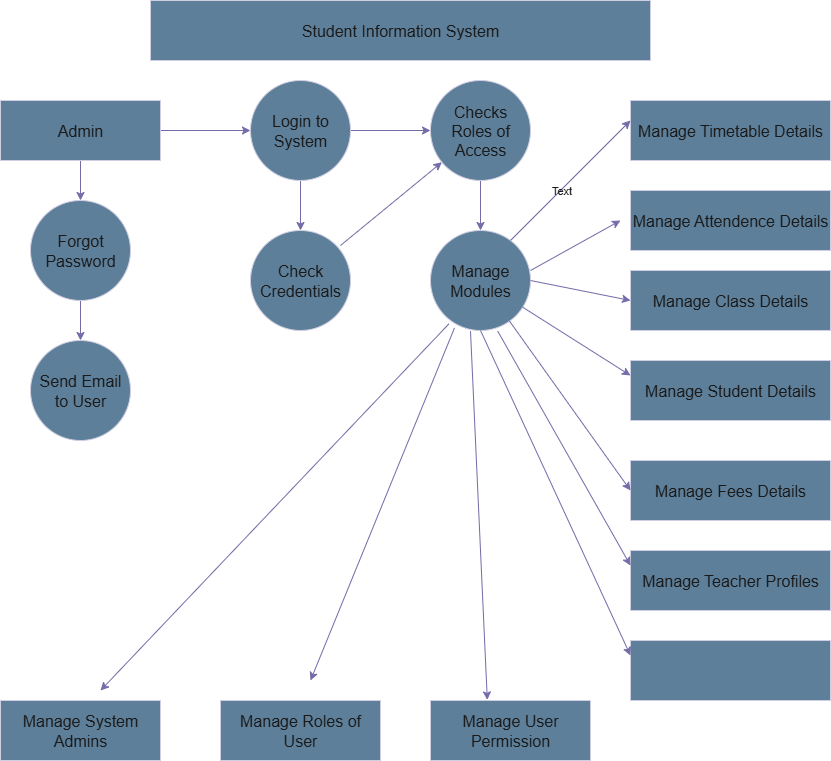

The diagram above was exported from draw.io. Its source (the exported page's mxGraphModel, read from the mxfile embedded in the PNG):
<mxGraphModel dx="1042" dy="596" grid="1" gridSize="10" guides="1" tooltips="1" connect="1" arrows="1" fold="1" page="1" pageScale="1" pageWidth="850" pageHeight="1100" math="0" shadow="0">
  <root>
    <mxCell id="0" />
    <mxCell id="1" parent="0" />
    <mxCell id="0_MPP0XAYmmnlPM0OYzE-7" value="" style="edgeStyle=orthogonalEdgeStyle;rounded=0;orthogonalLoop=1;jettySize=auto;html=1;labelBackgroundColor=none;strokeColor=#736CA8;fontColor=default;" edge="1" parent="1" source="0_MPP0XAYmmnlPM0OYzE-1" target="0_MPP0XAYmmnlPM0OYzE-2">
      <mxGeometry relative="1" as="geometry" />
    </mxCell>
    <mxCell id="0_MPP0XAYmmnlPM0OYzE-12" value="" style="edgeStyle=orthogonalEdgeStyle;rounded=0;orthogonalLoop=1;jettySize=auto;html=1;labelBackgroundColor=none;strokeColor=#736CA8;fontColor=default;" edge="1" parent="1" source="0_MPP0XAYmmnlPM0OYzE-1" target="0_MPP0XAYmmnlPM0OYzE-10">
      <mxGeometry relative="1" as="geometry" />
    </mxCell>
    <mxCell id="0_MPP0XAYmmnlPM0OYzE-1" value="&lt;font size=&quot;3&quot;&gt;Admin&lt;/font&gt;" style="rounded=0;whiteSpace=wrap;html=1;fillColor=#5D7F99;labelBackgroundColor=none;strokeColor=#D0CEE2;fontColor=#1A1A1A;" vertex="1" parent="1">
      <mxGeometry x="60" y="120" width="160" height="60" as="geometry" />
    </mxCell>
    <mxCell id="0_MPP0XAYmmnlPM0OYzE-8" value="" style="edgeStyle=orthogonalEdgeStyle;rounded=0;orthogonalLoop=1;jettySize=auto;html=1;labelBackgroundColor=none;strokeColor=#736CA8;fontColor=default;" edge="1" parent="1" source="0_MPP0XAYmmnlPM0OYzE-2" target="0_MPP0XAYmmnlPM0OYzE-3">
      <mxGeometry relative="1" as="geometry" />
    </mxCell>
    <mxCell id="0_MPP0XAYmmnlPM0OYzE-2" value="&lt;font size=&quot;3&quot;&gt;Forgot Password&lt;/font&gt;" style="ellipse;whiteSpace=wrap;html=1;aspect=fixed;direction=south;labelBackgroundColor=none;fillColor=#5D7F99;strokeColor=#D0CEE2;fontColor=#1A1A1A;" vertex="1" parent="1">
      <mxGeometry x="90" y="220" width="100" height="100" as="geometry" />
    </mxCell>
    <mxCell id="0_MPP0XAYmmnlPM0OYzE-3" value="&lt;font size=&quot;3&quot;&gt;Send Email to User&lt;/font&gt;" style="ellipse;whiteSpace=wrap;html=1;aspect=fixed;labelBackgroundColor=none;fillColor=#5D7F99;strokeColor=#D0CEE2;fontColor=#1A1A1A;" vertex="1" parent="1">
      <mxGeometry x="90" y="360" width="100" height="100" as="geometry" />
    </mxCell>
    <mxCell id="0_MPP0XAYmmnlPM0OYzE-5" value="&lt;font size=&quot;3&quot;&gt;Student Information System&lt;/font&gt;" style="rounded=0;whiteSpace=wrap;html=1;labelBackgroundColor=none;fillColor=#5D7F99;strokeColor=#D0CEE2;fontColor=#1A1A1A;" vertex="1" parent="1">
      <mxGeometry x="210" y="20" width="500" height="60" as="geometry" />
    </mxCell>
    <mxCell id="0_MPP0XAYmmnlPM0OYzE-14" value="" style="edgeStyle=orthogonalEdgeStyle;rounded=0;orthogonalLoop=1;jettySize=auto;html=1;labelBackgroundColor=none;strokeColor=#736CA8;fontColor=default;" edge="1" parent="1" source="0_MPP0XAYmmnlPM0OYzE-10" target="0_MPP0XAYmmnlPM0OYzE-13">
      <mxGeometry relative="1" as="geometry" />
    </mxCell>
    <mxCell id="0_MPP0XAYmmnlPM0OYzE-17" value="" style="edgeStyle=orthogonalEdgeStyle;rounded=0;orthogonalLoop=1;jettySize=auto;html=1;labelBackgroundColor=none;strokeColor=#736CA8;fontColor=default;" edge="1" parent="1" source="0_MPP0XAYmmnlPM0OYzE-10" target="0_MPP0XAYmmnlPM0OYzE-15">
      <mxGeometry relative="1" as="geometry" />
    </mxCell>
    <mxCell id="0_MPP0XAYmmnlPM0OYzE-10" value="&lt;font size=&quot;3&quot;&gt;Login to System&lt;/font&gt;" style="ellipse;whiteSpace=wrap;html=1;aspect=fixed;labelBackgroundColor=none;fillColor=#5D7F99;strokeColor=#D0CEE2;fontColor=#1A1A1A;" vertex="1" parent="1">
      <mxGeometry x="310" y="100" width="100" height="100" as="geometry" />
    </mxCell>
    <mxCell id="0_MPP0XAYmmnlPM0OYzE-13" value="&lt;font size=&quot;3&quot;&gt;Check Credentials&lt;/font&gt;" style="ellipse;whiteSpace=wrap;html=1;aspect=fixed;labelBackgroundColor=none;fillColor=#5D7F99;strokeColor=#D0CEE2;fontColor=#1A1A1A;" vertex="1" parent="1">
      <mxGeometry x="310" y="250" width="100" height="100" as="geometry" />
    </mxCell>
    <mxCell id="0_MPP0XAYmmnlPM0OYzE-19" value="" style="edgeStyle=orthogonalEdgeStyle;rounded=0;orthogonalLoop=1;jettySize=auto;html=1;labelBackgroundColor=none;strokeColor=#736CA8;fontColor=default;" edge="1" parent="1" source="0_MPP0XAYmmnlPM0OYzE-15" target="0_MPP0XAYmmnlPM0OYzE-18">
      <mxGeometry relative="1" as="geometry" />
    </mxCell>
    <mxCell id="0_MPP0XAYmmnlPM0OYzE-15" value="&lt;font size=&quot;3&quot;&gt;Checks Roles of Access&lt;/font&gt;" style="ellipse;whiteSpace=wrap;html=1;aspect=fixed;labelBackgroundColor=none;fillColor=#5D7F99;strokeColor=#D0CEE2;fontColor=#1A1A1A;" vertex="1" parent="1">
      <mxGeometry x="490" y="100" width="100" height="100" as="geometry" />
    </mxCell>
    <mxCell id="0_MPP0XAYmmnlPM0OYzE-18" value="&lt;font size=&quot;3&quot;&gt;Manage Modules&lt;/font&gt;" style="ellipse;whiteSpace=wrap;html=1;aspect=fixed;labelBackgroundColor=none;fillColor=#5D7F99;strokeColor=#D0CEE2;fontColor=#1A1A1A;" vertex="1" parent="1">
      <mxGeometry x="490" y="250" width="100" height="100" as="geometry" />
    </mxCell>
    <mxCell id="0_MPP0XAYmmnlPM0OYzE-20" value="&lt;font size=&quot;3&quot;&gt;Manage Timetable Details&lt;/font&gt;" style="rounded=0;whiteSpace=wrap;html=1;labelBackgroundColor=none;fillColor=#5D7F99;strokeColor=#D0CEE2;fontColor=#1A1A1A;" vertex="1" parent="1">
      <mxGeometry x="690" y="120" width="200" height="60" as="geometry" />
    </mxCell>
    <mxCell id="0_MPP0XAYmmnlPM0OYzE-21" value="&lt;font size=&quot;3&quot;&gt;Manage Attendence Details&lt;/font&gt;" style="rounded=0;whiteSpace=wrap;html=1;labelBackgroundColor=none;fillColor=#5D7F99;strokeColor=#D0CEE2;fontColor=#1A1A1A;" vertex="1" parent="1">
      <mxGeometry x="690" y="210" width="200" height="60" as="geometry" />
    </mxCell>
    <mxCell id="0_MPP0XAYmmnlPM0OYzE-22" value="&lt;font size=&quot;3&quot;&gt;Manage Class Details&lt;/font&gt;" style="rounded=0;whiteSpace=wrap;html=1;labelBackgroundColor=none;fillColor=#5D7F99;strokeColor=#D0CEE2;fontColor=#1A1A1A;" vertex="1" parent="1">
      <mxGeometry x="690" y="290" width="200" height="60" as="geometry" />
    </mxCell>
    <mxCell id="0_MPP0XAYmmnlPM0OYzE-23" value="&lt;font size=&quot;3&quot;&gt;Manage Student Details&lt;/font&gt;" style="rounded=0;whiteSpace=wrap;html=1;labelBackgroundColor=none;fillColor=#5D7F99;strokeColor=#D0CEE2;fontColor=#1A1A1A;" vertex="1" parent="1">
      <mxGeometry x="690" y="380" width="200" height="60" as="geometry" />
    </mxCell>
    <mxCell id="0_MPP0XAYmmnlPM0OYzE-24" value="&lt;font size=&quot;3&quot;&gt;Manage Fees Details&lt;/font&gt;" style="rounded=0;whiteSpace=wrap;html=1;labelBackgroundColor=none;fillColor=#5D7F99;strokeColor=#D0CEE2;fontColor=#1A1A1A;" vertex="1" parent="1">
      <mxGeometry x="690" y="480" width="200" height="60" as="geometry" />
    </mxCell>
    <mxCell id="0_MPP0XAYmmnlPM0OYzE-25" value="&lt;font size=&quot;3&quot;&gt;Manage Teacher Profiles&lt;/font&gt;" style="rounded=0;whiteSpace=wrap;html=1;labelBackgroundColor=none;fillColor=#5D7F99;strokeColor=#D0CEE2;fontColor=#1A1A1A;" vertex="1" parent="1">
      <mxGeometry x="690" y="570" width="200" height="60" as="geometry" />
    </mxCell>
    <mxCell id="0_MPP0XAYmmnlPM0OYzE-26" value="" style="rounded=0;whiteSpace=wrap;html=1;labelBackgroundColor=none;fillColor=#5D7F99;strokeColor=#D0CEE2;fontColor=#1A1A1A;" vertex="1" parent="1">
      <mxGeometry x="690" y="660" width="200" height="60" as="geometry" />
    </mxCell>
    <mxCell id="0_MPP0XAYmmnlPM0OYzE-27" value="" style="endArrow=classic;html=1;rounded=0;labelBackgroundColor=none;strokeColor=#736CA8;fontColor=default;" edge="1" parent="1" target="0_MPP0XAYmmnlPM0OYzE-15">
      <mxGeometry width="50" height="50" relative="1" as="geometry">
        <mxPoint x="400" y="265" as="sourcePoint" />
        <mxPoint x="450" y="215" as="targetPoint" />
      </mxGeometry>
    </mxCell>
    <mxCell id="0_MPP0XAYmmnlPM0OYzE-28" value="" style="endArrow=classic;html=1;rounded=0;labelBackgroundColor=none;strokeColor=#736CA8;fontColor=default;" edge="1" parent="1">
      <mxGeometry width="50" height="50" relative="1" as="geometry">
        <mxPoint x="570" y="260" as="sourcePoint" />
        <mxPoint x="690" y="140" as="targetPoint" />
      </mxGeometry>
    </mxCell>
    <mxCell id="0_MPP0XAYmmnlPM0OYzE-30" value="Text" style="edgeLabel;html=1;align=center;verticalAlign=middle;resizable=0;points=[];labelBackgroundColor=none;fontColor=#1A1A1A;" vertex="1" connectable="0" parent="0_MPP0XAYmmnlPM0OYzE-28">
      <mxGeometry x="-0.165" relative="1" as="geometry">
        <mxPoint as="offset" />
      </mxGeometry>
    </mxCell>
    <mxCell id="0_MPP0XAYmmnlPM0OYzE-29" value="" style="endArrow=classic;html=1;rounded=0;labelBackgroundColor=none;strokeColor=#736CA8;fontColor=default;" edge="1" parent="1">
      <mxGeometry width="50" height="50" relative="1" as="geometry">
        <mxPoint x="590" y="290" as="sourcePoint" />
        <mxPoint x="680" y="240" as="targetPoint" />
      </mxGeometry>
    </mxCell>
    <mxCell id="0_MPP0XAYmmnlPM0OYzE-31" value="" style="endArrow=classic;html=1;rounded=0;exitX=1;exitY=0.5;exitDx=0;exitDy=0;entryX=0;entryY=0.5;entryDx=0;entryDy=0;labelBackgroundColor=none;strokeColor=#736CA8;fontColor=default;" edge="1" parent="1" source="0_MPP0XAYmmnlPM0OYzE-18" target="0_MPP0XAYmmnlPM0OYzE-22">
      <mxGeometry width="50" height="50" relative="1" as="geometry">
        <mxPoint x="600" y="300" as="sourcePoint" />
        <mxPoint x="680" y="320" as="targetPoint" />
      </mxGeometry>
    </mxCell>
    <mxCell id="0_MPP0XAYmmnlPM0OYzE-32" value="" style="endArrow=classic;html=1;rounded=0;entryX=0;entryY=0.25;entryDx=0;entryDy=0;labelBackgroundColor=none;strokeColor=#736CA8;fontColor=default;" edge="1" parent="1" source="0_MPP0XAYmmnlPM0OYzE-18" target="0_MPP0XAYmmnlPM0OYzE-23">
      <mxGeometry width="50" height="50" relative="1" as="geometry">
        <mxPoint x="630" y="435" as="sourcePoint" />
        <mxPoint x="680" y="385" as="targetPoint" />
      </mxGeometry>
    </mxCell>
    <mxCell id="0_MPP0XAYmmnlPM0OYzE-33" value="" style="endArrow=classic;html=1;rounded=0;entryX=0;entryY=0.5;entryDx=0;entryDy=0;labelBackgroundColor=none;strokeColor=#736CA8;fontColor=default;" edge="1" parent="1" source="0_MPP0XAYmmnlPM0OYzE-18" target="0_MPP0XAYmmnlPM0OYzE-24">
      <mxGeometry width="50" height="50" relative="1" as="geometry">
        <mxPoint x="550" y="490" as="sourcePoint" />
        <mxPoint x="680" y="510" as="targetPoint" />
      </mxGeometry>
    </mxCell>
    <mxCell id="0_MPP0XAYmmnlPM0OYzE-34" value="" style="endArrow=classic;html=1;rounded=0;exitX=0.672;exitY=1.006;exitDx=0;exitDy=0;exitPerimeter=0;entryX=0;entryY=0.25;entryDx=0;entryDy=0;labelBackgroundColor=none;strokeColor=#736CA8;fontColor=default;" edge="1" parent="1" source="0_MPP0XAYmmnlPM0OYzE-18" target="0_MPP0XAYmmnlPM0OYzE-25">
      <mxGeometry width="50" height="50" relative="1" as="geometry">
        <mxPoint x="610" y="625" as="sourcePoint" />
        <mxPoint x="660" y="575" as="targetPoint" />
      </mxGeometry>
    </mxCell>
    <mxCell id="0_MPP0XAYmmnlPM0OYzE-35" value="" style="endArrow=classic;html=1;rounded=0;exitX=0.5;exitY=1;exitDx=0;exitDy=0;entryX=0;entryY=0.25;entryDx=0;entryDy=0;labelBackgroundColor=none;strokeColor=#736CA8;fontColor=default;" edge="1" parent="1" source="0_MPP0XAYmmnlPM0OYzE-18" target="0_MPP0XAYmmnlPM0OYzE-26">
      <mxGeometry width="50" height="50" relative="1" as="geometry">
        <mxPoint x="570" y="750" as="sourcePoint" />
        <mxPoint x="680" y="690" as="targetPoint" />
      </mxGeometry>
    </mxCell>
    <mxCell id="0_MPP0XAYmmnlPM0OYzE-36" value="&lt;font size=&quot;3&quot;&gt;Manage System Admins&lt;/font&gt;" style="rounded=0;whiteSpace=wrap;html=1;labelBackgroundColor=none;fillColor=#5D7F99;strokeColor=#D0CEE2;fontColor=#1A1A1A;" vertex="1" parent="1">
      <mxGeometry x="60" y="720" width="160" height="60" as="geometry" />
    </mxCell>
    <mxCell id="0_MPP0XAYmmnlPM0OYzE-37" value="&lt;font size=&quot;3&quot;&gt;Manage Roles of User&lt;/font&gt;" style="rounded=0;whiteSpace=wrap;html=1;labelBackgroundColor=none;fillColor=#5D7F99;strokeColor=#D0CEE2;fontColor=#1A1A1A;" vertex="1" parent="1">
      <mxGeometry x="280" y="720" width="160" height="60" as="geometry" />
    </mxCell>
    <mxCell id="0_MPP0XAYmmnlPM0OYzE-38" value="&lt;font size=&quot;3&quot;&gt;Manage User Permission&lt;/font&gt;" style="rounded=0;whiteSpace=wrap;html=1;labelBackgroundColor=none;fillColor=#5D7F99;strokeColor=#D0CEE2;fontColor=#1A1A1A;" vertex="1" parent="1">
      <mxGeometry x="490" y="720" width="160" height="60" as="geometry" />
    </mxCell>
    <mxCell id="0_MPP0XAYmmnlPM0OYzE-39" value="" style="endArrow=classic;html=1;rounded=0;exitX=0.184;exitY=0.934;exitDx=0;exitDy=0;exitPerimeter=0;labelBackgroundColor=none;strokeColor=#736CA8;fontColor=default;" edge="1" parent="1" source="0_MPP0XAYmmnlPM0OYzE-18">
      <mxGeometry width="50" height="50" relative="1" as="geometry">
        <mxPoint x="450" y="520" as="sourcePoint" />
        <mxPoint x="160" y="710" as="targetPoint" />
      </mxGeometry>
    </mxCell>
    <mxCell id="0_MPP0XAYmmnlPM0OYzE-40" value="" style="endArrow=classic;html=1;rounded=0;exitX=0.24;exitY=0.974;exitDx=0;exitDy=0;exitPerimeter=0;labelBackgroundColor=none;strokeColor=#736CA8;fontColor=default;" edge="1" parent="1" source="0_MPP0XAYmmnlPM0OYzE-18">
      <mxGeometry width="50" height="50" relative="1" as="geometry">
        <mxPoint x="400" y="540" as="sourcePoint" />
        <mxPoint x="370" y="700" as="targetPoint" />
      </mxGeometry>
    </mxCell>
    <mxCell id="0_MPP0XAYmmnlPM0OYzE-42" value="" style="endArrow=classic;html=1;rounded=0;entryX=0.355;entryY=-0.01;entryDx=0;entryDy=0;entryPerimeter=0;exitX=0.4;exitY=1.006;exitDx=0;exitDy=0;exitPerimeter=0;labelBackgroundColor=none;strokeColor=#736CA8;fontColor=default;" edge="1" parent="1" source="0_MPP0XAYmmnlPM0OYzE-18" target="0_MPP0XAYmmnlPM0OYzE-38">
      <mxGeometry width="50" height="50" relative="1" as="geometry">
        <mxPoint x="400" y="540" as="sourcePoint" />
        <mxPoint x="450" y="490" as="targetPoint" />
      </mxGeometry>
    </mxCell>
  </root>
</mxGraphModel>